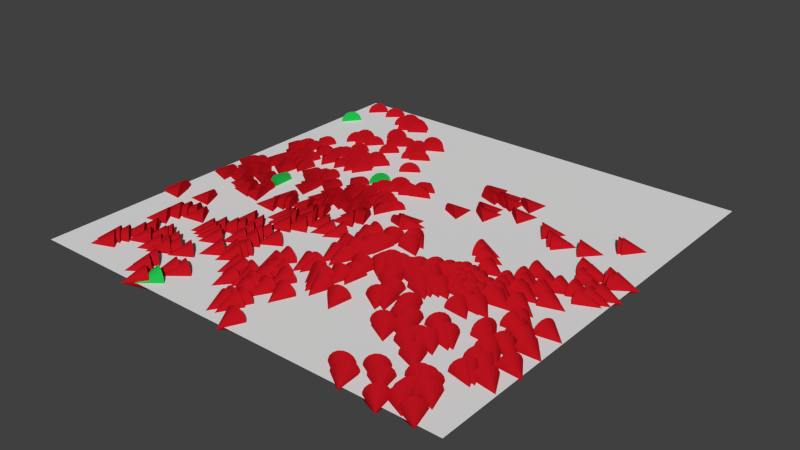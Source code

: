 # Source: DensityDependentSwitch_HighDensity_Ex_24_8.blend  (saved by Blender 2.78.0; exported with 4.5.12 LTS)
import bpy
from mathutils import Matrix  # noqa: F401  (used for matrix-valued properties, if any)

bpy.ops.wm.read_factory_settings(use_empty=True)
scene = bpy.context.scene
scene.name = 'Scene'

# ---- collections
col_collection_1 = bpy.data.collections.new('Collection 1'); scene.collection.children.link(col_collection_1)

# ---- materials (node trees are filled in below, after node groups)
mat_mol_u_mat = bpy.data.materials.new('mol_U_mat')
mat_mol_u_mat.alpha_threshold = 0.0
mat_mol_u_mat.use_transparent_shadow = False
mat_mol_u_mat.diffuse_color = (0.5, 0.006811, 0.01325, 1.0)
mat_mol_u_mat.roughness = 0.5
mat_mol_v_mat = bpy.data.materials.new('mol_V_mat')
mat_mol_v_mat.alpha_threshold = 0.0
mat_mol_v_mat.use_transparent_shadow = False
mat_mol_v_mat.diffuse_color = (0.01502, 0.5, 0.07164, 1.0)
mat_mol_v_mat.roughness = 0.5

# ---- material node trees

# ---- world
world_world = bpy.data.worlds.new('World'); scene.world = world_world
world_world.color = (0.05088, 0.05088, 0.05088)
world_world.use_sun_shadow = False
world_world.sun_shadow_jitter_overblur = 0.0
world_world.cycles.sampling_method = 'NONE'
world_world.cycles.sample_map_resolution = 256

# ---- meshes
me_mol_u_pos = bpy.data.meshes.new('mol_U_pos')
me_mol_u_pos.from_pydata([(-0.195, 0.3689, 0.0), (-0.2281, 0.3355, 0.0), (-0.2305, 0.3506, 0.0), (-0.2158, 0.3902, 0.0), (-0.3196, 0.3705, 0.0), (-0.354, 0.4672, 0.0), (-0.3341, 0.4489, 0.0), (-0.267, 0.3453, 0.0), (-0.3221, 0.4556, 0.0), (-0.4675, 0.4713, 0.0), (-0.3022, 0.4328, 0.0), (-0.286, 0.3315, 0.0), (-0.3041, 0.3515, 0.0), (-0.3311, 0.4274, 0.0), (-0.4123, 0.475, 0.0), (-0.2923, 0.336, 0.0), (-0.3098, 0.4469, 0.0), (-0.3585, 0.4483, 0.0), (0.4283, 0.21, 0.0), (0.4298, 0.04541, 0.0), (0.4104, 0.0822, 0.0), (0.3684, 0.147, 0.0), (0.4835, 0.06742, 0.0), (0.4361, 0.06864, 0.0), (0.4904, 0.07223, 0.0), (0.47, 0.08094, 0.0), (0.4198, 0.2085, 0.0), (0.3111, 0.1384, 0.0), (0.06125, 0.1277, 0.0), (0.1195, 0.1541, 0.0), (0.1827, 0.1924, 0.0), (0.1102, 0.1743, 0.0), (0.1306, 0.228, 0.0), (0.115, 0.2458, 0.0), (0.08116, 0.2324, 0.0), (0.1695, 0.2483, 0.0), (0.1093, 0.2345, 0.0), (0.06943, 0.2561, 0.0), (0.2984, 0.1441, 0.0), (0.2683, 0.1668, 0.0), (-0.1968, 0.3074, 0.0), (-0.06086, 0.1512, 0.0), (-0.08753, 0.1414, 0.0), (-0.134, 0.1623, 0.0), (-0.159, 0.1075, 0.0), (-0.06934, 0.1787, 0.0), (-0.1566, 0.1239, 0.0), (-0.1183, 0.07964, 0.0), (-0.1188, 0.14, 0.0), (-0.2108, 0.2983, 0.0), (-0.1234, 0.1429, 0.0), (-0.1662, 0.2373, 0.0), (-0.2112, 0.09634, 0.0), (-0.09838, 0.1514, 0.0), (-0.154, 0.05862, 0.0), (-0.1672, 0.0741, 0.0), (-0.192, 0.06422, 0.0), (-0.122, 0.04516, 0.0), (-0.0709, 0.05872, 0.0), (-0.1854, 0.05222, 0.0), (-0.1894, 0.3034, 0.0), (-0.1029, 0.054, 0.0), (-0.1015, 0.0695, 0.0), (-0.1756, 0.04337, 0.0), (-0.1503, 0.0424, 0.0), (-0.2582, 0.1623, 0.0), (-0.2756, 0.2876, 0.0), (-0.3356, 0.2413, 0.0), (-0.2703, 0.2305, 0.0), (-0.2957, 0.2108, 0.0), (-0.2642, 0.1736, 0.0), (-0.4311, 0.1782, 0.0), (-0.4384, 0.05974, 0.0), (-0.419, 0.1353, 0.0), (-0.3576, 0.1943, 0.0), (-0.3905, 0.1755, 0.0), (-0.3683, 0.08277, 0.0), (-0.3865, 0.2904, 0.0), (-0.4345, 0.08289, 0.0), (-0.4524, 0.1785, 0.0), (-0.28, 0.1563, 0.0), (-0.3479, 0.1496, 0.0), (-0.3495, 0.2032, 0.0), (-0.4621, 0.1536, 0.0), (-0.4144, 0.1078, 0.0), (-0.438, 0.1233, 0.0), (-0.3796, 0.3144, 0.0), (-0.3353, 0.2991, 0.0), (-0.3785, 0.2987, 0.0), (-0.4252, 0.22, 0.0), (-0.3033, 0.07227, 0.0), (-0.3547, 0.1859, 0.0), (-0.3108, 0.1546, 0.0), (-0.3063, 0.1669, 0.0), (-0.3312, 0.2296, 0.0), (-0.3615, 0.2952, 0.0), (-0.3227, 0.06128, 0.0), (-0.2882, 0.08095, 0.0), (-0.2856, 0.07424, 0.0), (-0.2845, 0.168, 0.0), (-0.3711, 0.3045, 0.0), (-0.3894, 0.1247, 0.0), (-0.2478, 0.0443, 0.0), (-0.3915, 0.0426, 0.0), (-0.2451, 0.2136, 0.0), (-0.3891, 0.09393, 0.0), (-0.4051, 0.06119, 0.0), (-0.3067, 0.0478, 0.0), (-0.3203, 0.2121, 0.0), (0.4675, 0.01579, 0.0), (0.4881, 0.01587, 0.0), (0.3384, -0.1072, 0.0), (0.4664, -0.01968, 0.0), (0.4793, -0.2233, 0.0), (0.4229, -0.06859, 0.0), (0.4412, -0.002433, 0.0), (0.4199, -0.1587, 0.0), (0.386, -0.1152, 0.0), (0.4371, -0.1882, 0.0), (0.3723, -0.07639, 0.0), (0.4579, -0.2015, 0.0), (0.3959, -0.04588, 0.0), (0.4753, -0.157, 0.0), (0.3476, 0.01157, 0.0), (0.3905, -0.01785, 0.0), (0.3906, -0.119, 0.0), (0.3474, -0.1262, 0.0), (0.3292, -0.08246, 0.0), (0.3342, -0.1183, 0.0), (0.341, -0.02535, 0.0), (0.3905, -0.2255, 0.0), (0.3306, -0.1031, 0.0), (0.3549, -0.04328, 0.0), (0.4156, -0.1733, 0.0), (0.3608, -0.07012, 0.0), (0.4774, -0.006543, 0.0), (0.3959, -0.2367, 0.0), (0.383, -0.009959, 0.0), (0.3321, -0.169, 0.0), (0.413, -0.01011, 0.0), (0.3249, -0.06093, 0.0), (0.3125, -0.1707, 0.0), (0.3124, -0.1297, 0.0), (0.2721, -0.1221, 0.0), (0.2783, -0.112, 0.0), (0.1725, -0.1581, 0.0), (0.2865, -0.09523, 0.0), (0.06581, -0.2069, 0.0), (0.2114, -0.173, 0.0), (0.1599, -0.1314, 0.0), (0.1438, -0.1503, 0.0), (0.1949, -0.1448, 0.0), (0.208, -0.1852, 0.0), (0.2376, -0.004329, 0.0), (0.263, -0.08768, 0.0), (0.2491, -0.1127, 0.0), (0.1176, -0.1665, 0.0), (0.1704, -0.1622, 0.0), (0.2153, -0.102, 0.0), (0.2665, -0.1157, 0.0), (0.09024, -0.06873, 0.0), (0.3123, -0.1063, 0.0), (0.07062, -0.2326, 0.0), (0.1989, -0.135, 0.0), (0.2222, -0.1647, 0.0), (0.1437, -0.2038, 0.0), (0.2679, -0.03931, 0.0), (0.1217, -0.1455, 0.0), (0.253, -0.09462, 0.0), (0.1274, -0.1493, 0.0), (0.2444, -0.08563, 0.0), (0.3059, -0.1946, 0.0), (0.3112, -0.1518, 0.0), (0.2335, -0.0954, 0.0), (0.292, -0.1307, 0.0), (0.1456, -0.1453, 0.0), (0.2017, -0.1752, 0.0), (0.2162, 0.01498, 0.0), (0.05931, -0.1978, 0.0), (0.08088, -0.03977, 0.0), (0.1715, -0.2289, 0.0), (0.2608, -0.1332, 0.0), (0.2388, -0.1608, 0.0), (0.2727, -0.1442, 0.0), (0.1867, -0.1102, 0.0), (0.09528, -0.16, 0.0), (0.09975, -0.1466, 0.0), (0.09337, -0.1723, 0.0), (-0.1844, 0.03932, 0.0), (-0.08189, 0.03746, 0.0), (0.03267, -0.1085, 0.0), (0.03596, -0.07092, 0.0), (-0.1744, 0.01547, 0.0), (-0.1465, 0.03189, 0.0), (-0.08573, 0.03089, 0.0), (0.02684, 0.01212, 0.0), (0.02923, -0.1192, 0.0), (-0.1702, 0.03403, 0.0), (-0.1391, 0.01445, 0.0), (-0.01705, -0.1012, 0.0), (-0.01849, -0.0797, 0.0), (-0.1702, -0.1035, 0.0), (-0.09744, -0.03655, 0.0), (-0.1828, 0.009572, 0.0), (-0.1661, -0.119, 0.0), (-0.1459, -0.008715, 0.0), (-0.2154, -0.1382, 0.0), (-0.01588, -0.1974, 0.0), (-0.1681, -0.1123, 0.0), (-0.2145, 0.01199, 0.0), (0.003784, -0.1967, 0.0), (0.009594, -0.1566, 0.0), (-0.1028, -0.0382, 0.0), (0.01403, -0.1287, 0.0), (-0.07501, -0.1208, 0.0), (-0.09042, -0.03574, 0.0), (-0.2093, -0.1325, 0.0), (-0.1909, -0.2157, 0.0), (0.005415, -0.1329, 0.0), (-0.199, -0.1515, 0.0), (-0.1018, -0.06407, 0.0), (-0.1033, -0.1249, 0.0), (0.01861, -0.139, 0.0), (-0.1584, -0.148, 0.0), (-0.02821, -0.1541, 0.0), (-0.1717, -0.07169, 0.0), (-0.209, -0.1355, 0.0), (-0.171, -0.005124, 0.0), (-0.2157, -0.02404, 0.0), (-0.1881, -0.09092, 0.0), (-0.01772, -0.1566, 0.0), (-0.1533, -0.2284, 0.0), (-0.1224, -0.002159, 0.0), (-0.2302, -0.2012, 0.0), (-0.1761, 0.004181, 0.0), (-0.1293, -0.1106, 0.0), (-0.2005, -0.1318, 0.0), (-0.2173, -0.07007, 0.0), (-0.008231, -0.1326, 0.0), (-0.2222, -0.235, 0.0), (-0.1968, -0.0433, 0.0), (0.01878, -0.1255, 0.0), (-0.2156, -0.02311, 0.0), (0.004828, 0.01742, 0.0), (-0.001729, -0.1615, 0.0), (0.01476, 0.02463, 0.0), (-0.1311, 0.01756, 0.0), (-0.1846, -0.1684, 0.0), (-0.02287, -0.1015, 0.0), (-0.1979, -0.135, 0.0), (-0.1949, -0.02716, 0.0), (-0.1985, -0.2354, 0.0), (-0.2488, -0.2326, 0.0), (-0.4225, -0.005728, 0.0), (-0.4434, -0.003322, 0.0), (-0.2667, -0.08945, 0.0), (-0.341, -0.09458, 0.0), (-0.4929, -0.1836, 0.0), (-0.2803, 0.0001675, 0.0), (-0.3855, -0.02319, 0.0), (-0.4011, -0.07658, 0.0), (-0.4569, -0.008843, 0.0), (-0.4091, -0.1801, 0.0), (-0.2593, -0.1947, 0.0), (-0.3716, -0.09143, 0.0), (-0.3495, -0.06571, 0.0), (-0.4265, -0.05651, 0.0), (-0.4732, -0.06032, 0.0), (-0.4805, 0.01623, 0.0), (-0.4508, -0.03073, 0.0), (-0.4315, -0.04208, 0.0), (-0.4319, 0.003592, 0.0), (-0.279, -0.1111, 0.0), (-0.44, -0.04276, 0.0), (-0.2557, -0.08429, 0.0), (-0.4675, 0.02932, 0.0), (-0.2826, 0.01948, 0.0), (-0.4797, -0.05573, 0.0), (-0.4853, -0.1958, 0.0), (-0.3806, -0.08466, 0.0), (-0.2748, -0.06721, 0.0), (0.4382, -0.2423, 0.0), (0.4483, -0.2472, 0.0), (0.4354, -0.2776, 0.0), (0.3383, -0.3707, 0.0), (0.3677, -0.4998, 0.0), (0.4308, -0.3072, 0.0), (0.3972, -0.4103, 0.0), (0.434, -0.3531, 0.0), (0.4023, -0.4793, 0.0), (0.3388, -0.4555, 0.0), (0.4266, -0.2696, 0.0), (0.4368, -0.4906, 0.0), (0.476, -0.3432, 0.0), (0.3862, -0.4116, 0.0), (0.4866, -0.2863, 0.0), (0.3477, -0.2837, 0.0), (0.4423, -0.2895, 0.0), (0.3989, -0.4602, 0.0), (0.4372, -0.344, 0.0), (0.3427, -0.2911, 0.0), (0.4123, -0.4155, 0.0), (0.4483, -0.3141, 0.0), (0.332, -0.318, 0.0), (0.4267, -0.4366, 0.0), (0.4137, -0.4312, 0.0), (0.3993, -0.449, 0.0), (0.314, -0.438, 0.0), (0.315, -0.2667, 0.0), (0.2311, -0.2481, 0.0), (0.3122, -0.324, 0.0), (0.264, -0.2869, 0.0), (0.2436, -0.3362, 0.0), (0.1058, -0.3156, 0.0), (0.2605, -0.4704, 0.0), (0.05255, -0.2526, 0.0), (0.3054, -0.3447, 0.0), (0.05011, -0.3037, 0.0), (0.2834, -0.4894, 0.0), (0.2816, -0.4842, 0.0), (0.245, -0.2844, 0.0), (0.2736, -0.3157, 0.0), (0.2375, -0.2636, 0.0), (0.2319, -0.3264, 0.0), (0.1658, -0.2652, 0.0), (0.18, -0.2583, 0.0), (0.03127, -0.2778, 0.0), (-0.1918, -0.2553, 0.0), (0.01353, -0.3688, 0.0), (-0.1859, -0.2601, 0.0), (-0.1842, -0.3121, 0.0), (-0.04676, -0.3138, 0.0), (-0.2108, -0.3291, 0.0), (-0.1721, -0.3063, 0.0), (-0.08089, -0.2977, 0.0), (-0.01849, -0.2514, 0.0), (-0.06542, -0.3132, 0.0), (-0.07766, -0.3729, 0.0), (-0.03154, -0.257, 0.0), (-0.05794, -0.3547, 0.0), (-0.04946, -0.4584, 0.0), (-0.2193, -0.4366, 0.0), (-0.03209, -0.4532, 0.0), (-0.06248, -0.3794, 0.0), (-0.06422, -0.3307, 0.0), (-0.1054, -0.3925, 0.0), (-0.05155, -0.4055, 0.0), (-0.2138, -0.2667, 0.0), (-0.09422, -0.3529, 0.0), (-0.1335, -0.3528, 0.0), (-0.02262, -0.3297, 0.0), (-0.169, -0.2957, 0.0), (0.008706, -0.4889, 0.0), (0.02383, -0.2829, 0.0), (-0.04878, -0.4448, 0.0), (-0.02907, -0.4342, 0.0), (0.03406, -0.2957, 0.0), (-0.1701, -0.324, 0.0), (-0.02632, -0.3766, 0.0), (-0.115, -0.3579, 0.0), (-0.08045, -0.2689, 0.0), (-0.2007, -0.4293, 0.0), (-0.1224, -0.3518, 0.0), (0.01398, -0.2733, 0.0), (-0.05091, -0.3925, 0.0), (-0.08491, -0.2957, 0.0), (-0.2612, -0.2434, 0.0), (-0.3788, -0.2443, 0.0), (-0.2401, -0.4959, 0.0), (-0.251, -0.2958, 0.0), (-0.3976, -0.2529, 0.0), (-0.2668, -0.287, 0.0), (-0.3223, -0.3924, 0.0), (-0.39, -0.3785, 0.0), (-0.4082, -0.4405, 0.0), (-0.2821, -0.3755, 0.0), (-0.4046, -0.4066, 0.0), (-0.3541, -0.2494, 0.0), (-0.2997, -0.3899, 0.0), (-0.3448, -0.3627, 0.0), (-0.3626, -0.385, 0.0), (-0.2706, -0.4636, 0.0), (-0.4152, -0.4205, 0.0), (-0.2815, -0.2826, 0.0), (-0.4096, -0.3013, 0.0), (-0.3102, -0.3831, 0.0), (-0.3056, -0.3604, 0.0), (-0.4106, -0.2668, 0.0), (-0.3859, -0.3502, 0.0), (-0.2779, -0.4386, 0.0), (-0.2964, -0.2764, 0.0), (-0.254, -0.3719, 0.0), (-0.3408, -0.3476, 0.0), (-0.3405, -0.36, 0.0), (-0.2823, -0.2563, 0.0), (-0.4051, -0.2683, 0.0)], [], [])
me_mol_u_pos.use_remesh_preserve_volume = False
me_mol_u_pos.use_remesh_preserve_attributes = False
me_mol_u_pos.use_mirror_vertex_groups = False
me_mol_u_pos.update()
me_mol_u_shape = bpy.data.meshes.new('mol_U_shape')
me_mol_u_shape.from_pydata([(0.0, 0.025, -0.025), (0.009565, 0.0231, -0.025), (0.01768, 0.01768, -0.025), (0.0231, 0.009565, -0.025), (0.025, 0.0, -0.025), (0.0231, -0.009565, -0.025), (0.01768, -0.01768, -0.025), (0.009565, -0.0231, -0.025), (0.0, -0.025, -0.025), (-0.009565, -0.0231, -0.025), (-0.01768, -0.01768, -0.025), (-0.0231, -0.009565, -0.025), (-0.025, 0.0, -0.025), (-0.0231, 0.009565, -0.025), (-0.01768, 0.01768, -0.025), (-0.009565, 0.0231, -0.025), (0.0, 0.0, 0.025), (0.0, 0.0, -0.025)], [], [(1, 0, 16), (16, 2, 1), (16, 3, 2), (16, 4, 3), (16, 5, 4), (16, 6, 5), (16, 7, 6), (16, 8, 7), (16, 9, 8), (16, 10, 9), (16, 11, 10), (16, 12, 11), (16, 13, 12), (16, 14, 13), (16, 15, 14), (16, 0, 15), (17, 0, 1), (17, 1, 2), (17, 2, 3), (17, 3, 4), (17, 4, 5), (17, 5, 6), (17, 6, 7), (17, 7, 8), (17, 8, 9), (17, 9, 10), (17, 10, 11), (17, 11, 12), (17, 12, 13), (17, 13, 14), (17, 14, 15), (15, 0, 17)])
me_mol_u_shape.materials.append(mat_mol_u_mat)
me_mol_u_shape.use_remesh_preserve_volume = False
me_mol_u_shape.use_remesh_preserve_attributes = False
me_mol_u_shape.use_mirror_vertex_groups = False
me_mol_u_shape.update()
me_mol_v_pos = bpy.data.meshes.new('mol_V_pos')
me_mol_v_pos.from_pydata([(-0.4841, 0.3817, 0.0), (-0.1861, 0.1454, 0.0), (-0.3574, -0.007131, 0.0), (-0.2188, -0.4799, 0.0)], [], [])
me_mol_v_pos.use_remesh_preserve_volume = False
me_mol_v_pos.use_remesh_preserve_attributes = False
me_mol_v_pos.use_mirror_vertex_groups = False
me_mol_v_pos.update()
me_mol_v_shape = bpy.data.meshes.new('mol_V_shape')
me_mol_v_shape.from_pydata([(0.0, 0.025, -0.025), (0.009565, 0.0231, -0.025), (0.01768, 0.01768, -0.025), (0.0231, 0.009565, -0.025), (0.025, 0.0, -0.025), (0.0231, -0.009565, -0.025), (0.01768, -0.01768, -0.025), (0.009565, -0.0231, -0.025), (0.0, -0.025, -0.025), (-0.009565, -0.0231, -0.025), (-0.01768, -0.01768, -0.025), (-0.0231, -0.009565, -0.025), (-0.025, 0.0, -0.025), (-0.0231, 0.009565, -0.025), (-0.01768, 0.01768, -0.025), (-0.009565, 0.0231, -0.025), (0.0, 0.0, 0.025), (0.0, 0.0, -0.025)], [], [(1, 0, 16), (16, 2, 1), (16, 3, 2), (16, 4, 3), (16, 5, 4), (16, 6, 5), (16, 7, 6), (16, 8, 7), (16, 9, 8), (16, 10, 9), (16, 11, 10), (16, 12, 11), (16, 13, 12), (16, 14, 13), (16, 15, 14), (16, 0, 15), (17, 0, 1), (17, 1, 2), (17, 2, 3), (17, 3, 4), (17, 4, 5), (17, 5, 6), (17, 6, 7), (17, 7, 8), (17, 8, 9), (17, 9, 10), (17, 10, 11), (17, 11, 12), (17, 12, 13), (17, 13, 14), (17, 14, 15), (15, 0, 17)])
me_mol_v_shape.materials.append(mat_mol_v_mat)
me_mol_v_shape.use_remesh_preserve_volume = False
me_mol_v_shape.use_remesh_preserve_attributes = False
me_mol_v_shape.use_mirror_vertex_groups = False
me_mol_v_shape.update()
me_plane = bpy.data.meshes.new('Plane')
me_plane.from_pydata([(-1.0, -1.0, 0.0), (1.0, -1.0, 0.0), (-1.0, 1.0, 0.0), (1.0, 1.0, 0.0)], [], [(1, 3, 2), (0, 1, 2)])
me_plane.use_remesh_preserve_volume = False
me_plane.use_remesh_preserve_attributes = False
me_plane.use_mirror_vertex_groups = False
me_plane.update()

# ---- objects
ob_molecules = bpy.data.objects.new('molecules', None)
ob_mol_u = bpy.data.objects.new('mol_U', me_mol_u_pos)
ob_mol_u_shape = bpy.data.objects.new('mol_U_shape', me_mol_u_shape)
ob_mol_v = bpy.data.objects.new('mol_V', me_mol_v_pos)
ob_mol_v_shape = bpy.data.objects.new('mol_V_shape', me_mol_v_shape)
ob_plane = bpy.data.objects.new('Plane', me_plane)

# ---- transforms, parenting, visibility, modifiers, constraints
ob_molecules.location = (0.0, 0.0, 0.0)
ob_molecules.empty_image_offset = (0.0, 0.0)
ob_molecules.hide_viewport = True
ob_molecules.hide_select = True
ob_molecules.lineart.crease_threshold = 0.0
ob_mol_u.parent = ob_molecules
ob_mol_u.location = (0.0, 0.0, 0.0)
ob_mol_u.hide_select = True
ob_mol_u.show_instancer_for_render = False
ob_mol_u.instance_type = 'VERTS'
ob_mol_u.use_instance_vertices_rotation = True
ob_mol_u.lineart.crease_threshold = 0.0
ob_mol_u_shape.parent = ob_mol_u
ob_mol_u_shape.location = (0.0, 0.0, 0.0)
ob_mol_u_shape.track_axis = 'POS_Z'
ob_mol_u_shape.lock_location = (True, True, True)
ob_mol_u_shape.lineart.crease_threshold = 0.0
ob_mol_v.parent = ob_molecules
ob_mol_v.location = (0.0, 0.0, 0.0)
ob_mol_v.hide_select = True
ob_mol_v.show_instancer_for_render = False
ob_mol_v.instance_type = 'VERTS'
ob_mol_v.use_instance_vertices_rotation = True
ob_mol_v.lineart.crease_threshold = 0.0
ob_mol_v_shape.parent = ob_mol_v
ob_mol_v_shape.location = (0.0, 0.0, 0.0)
ob_mol_v_shape.track_axis = 'POS_Z'
ob_mol_v_shape.lock_location = (True, True, True)
ob_mol_v_shape.lineart.crease_threshold = 0.0
ob_plane.location = (0.0, 0.0, 0.0)
ob_plane.scale = (0.5, 0.5, 1.0)
ob_plane.lineart.crease_threshold = 0.0

# ---- collection membership
col_collection_1.objects.link(ob_molecules)
col_collection_1.objects.link(ob_mol_u)
col_collection_1.objects.link(ob_mol_u_shape)
col_collection_1.objects.link(ob_mol_v)
col_collection_1.objects.link(ob_mol_v_shape)
col_collection_1.objects.link(ob_plane)

# ---- scene / render settings (as saved in the file)
scene.frame_start = 0; scene.frame_end = 2000; scene.frame_set(107648)
scene.render.engine = 'BLENDER_EEVEE_NEXT'
scene.render.resolution_percentage = 50
scene.render.dither_intensity = 0.0
scene.cycles.use_denoising = False
scene.cycles.samples = 10
scene.cycles.sampling_pattern = 'TABULATED_SOBOL'
scene.cycles.light_sampling_threshold = 0.0
scene.cycles.use_adaptive_sampling = False
scene.cycles.use_light_tree = False
scene.cycles.blur_glossy = 0.0
scene.cycles.pixel_filter_type = 'GAUSSIAN'
scene.cycles.sample_clamp_indirect = 0.0
scene.view_settings.view_transform = 'Standard'
bpy.context.view_layer.update()

# ---- added for rendering (the .blend has no active camera and no usable light): camera, sun
cam_auto = bpy.data.cameras.new('AutoCamera')
cam_auto.lens = 50.0
cam_auto.sensor_width = 36.0
cam_auto.clip_end = 1000.0
ob_auto_camera = bpy.data.objects.new('AutoCamera', cam_auto)
scene.collection.objects.link(ob_auto_camera)
ob_auto_camera.location = (1.30928, -1.57114, 1.04743)
ob_auto_camera.rotation_euler = (1.09748, -7.21219e-08, 0.694738)
scene.camera = ob_auto_camera
light_auto_sun = bpy.data.lights.new('AutoSun', 'SUN')
light_auto_sun.energy = 3.0
light_auto_sun.angle = 0.0523599
ob_auto_sun = bpy.data.objects.new('AutoSun', light_auto_sun)
scene.collection.objects.link(ob_auto_sun)
ob_auto_sun.rotation_euler = (0.872665, 0.174533, 0.523599)
bpy.context.view_layer.update()
